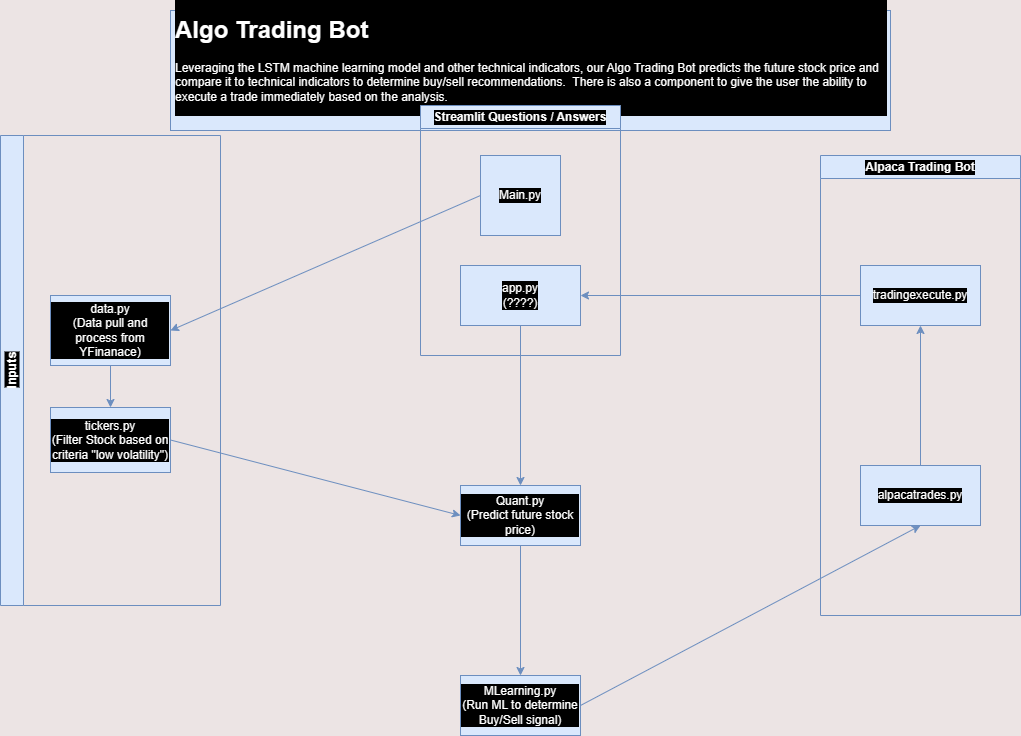

The diagram above was exported from draw.io. Its source (the exported page's mxGraphModel, read from the mxfile embedded in the PNG):
<mxGraphModel dx="369" dy="2427" grid="1" gridSize="10" guides="1" tooltips="1" connect="1" arrows="1" fold="1" page="1" pageScale="1" pageWidth="1100" pageHeight="850" background="#ece4e4" math="0" shadow="0">
  <root>
    <mxCell id="0" />
    <mxCell id="1" parent="0" />
    <mxCell id="ONaQT98v7ESZ-Q4DkYP0-5" value="Quant.py&lt;br&gt;(Predict future stock price)" style="rounded=0;whiteSpace=wrap;html=1;labelBackgroundColor=#000000;strokeColor=#6c8ebf;fillColor=#dae8fc;fontColor=#FFFFFF;" parent="1" vertex="1">
      <mxGeometry x="490" y="-1215" width="120" height="60" as="geometry" />
    </mxCell>
    <mxCell id="ONaQT98v7ESZ-Q4DkYP0-6" value="MLearning.py&lt;br&gt;(Run ML to determine Buy/Sell signal)" style="rounded=0;whiteSpace=wrap;html=1;labelBackgroundColor=#000000;strokeColor=#6c8ebf;fillColor=#dae8fc;fontColor=#FFFFFF;" parent="1" vertex="1">
      <mxGeometry x="490" y="-1025" width="120" height="60" as="geometry" />
    </mxCell>
    <mxCell id="ONaQT98v7ESZ-Q4DkYP0-12" value="&lt;h1&gt;Algo Trading Bot&lt;/h1&gt;&lt;p&gt;Leveraging the LSTM machine learning model and other technical indicators, our Algo Trading Bot predicts the future stock price and compare it to technical indicators to determine buy/sell recommendations.&amp;nbsp; There is also a component to give the user the ability to execute a trade immediately based on the analysis.&lt;/p&gt;" style="text;html=1;strokeColor=#6c8ebf;fillColor=#dae8fc;spacing=5;spacingTop=-20;whiteSpace=wrap;overflow=hidden;rounded=0;labelBackgroundColor=#000000;fontColor=#FFFFFF;" parent="1" vertex="1">
      <mxGeometry x="200" y="-1690" width="720" height="120" as="geometry" />
    </mxCell>
    <mxCell id="ONaQT98v7ESZ-Q4DkYP0-14" value="Inputs" style="swimlane;horizontal=0;html=1;whiteSpace=wrap;labelBackgroundColor=#000000;strokeColor=#6c8ebf;fillColor=#dae8fc;fontColor=#FFFFFF;" parent="1" vertex="1">
      <mxGeometry x="30" y="-1565" width="220" height="470" as="geometry">
        <mxRectangle x="30" y="-1570" width="40" height="70" as="alternateBounds" />
      </mxGeometry>
    </mxCell>
    <mxCell id="ONaQT98v7ESZ-Q4DkYP0-15" value="data.py&lt;br&gt;(Data pull and process from YFinanace)" style="rounded=0;whiteSpace=wrap;html=1;labelBackgroundColor=#000000;strokeColor=#6c8ebf;fillColor=#dae8fc;fontColor=#FFFFFF;" parent="ONaQT98v7ESZ-Q4DkYP0-14" vertex="1">
      <mxGeometry x="50" y="160" width="120" height="70" as="geometry" />
    </mxCell>
    <mxCell id="ONaQT98v7ESZ-Q4DkYP0-7" value="tickers.py&lt;br&gt;(Filter Stock based on criteria &quot;low volatility&quot;)" style="rounded=0;whiteSpace=wrap;html=1;labelBackgroundColor=#000000;strokeColor=#6c8ebf;fillColor=#dae8fc;fontColor=#FFFFFF;" parent="ONaQT98v7ESZ-Q4DkYP0-14" vertex="1">
      <mxGeometry x="50" y="272" width="120" height="65" as="geometry" />
    </mxCell>
    <mxCell id="FKglOQWs5RIrRPNDywXk-4" value="" style="endArrow=classic;html=1;rounded=0;exitX=0.5;exitY=1;exitDx=0;exitDy=0;entryX=0.5;entryY=0;entryDx=0;entryDy=0;fontColor=#FFFFFF;labelBackgroundColor=#000000;strokeColor=#6c8ebf;fillColor=#dae8fc;" edge="1" parent="ONaQT98v7ESZ-Q4DkYP0-14" source="ONaQT98v7ESZ-Q4DkYP0-15" target="ONaQT98v7ESZ-Q4DkYP0-7">
      <mxGeometry width="50" height="50" relative="1" as="geometry">
        <mxPoint x="490" y="310" as="sourcePoint" />
        <mxPoint x="110" y="270" as="targetPoint" />
      </mxGeometry>
    </mxCell>
    <mxCell id="ONaQT98v7ESZ-Q4DkYP0-16" value="Streamlit Questions / Answers" style="swimlane;whiteSpace=wrap;html=1;labelBackgroundColor=#000000;strokeColor=#6c8ebf;fillColor=#dae8fc;fontColor=#FFFFFF;" parent="1" vertex="1">
      <mxGeometry x="450" y="-1595" width="200" height="250" as="geometry" />
    </mxCell>
    <mxCell id="ONaQT98v7ESZ-Q4DkYP0-1" value="Main.py&lt;br&gt;" style="whiteSpace=wrap;html=1;aspect=fixed;labelBackgroundColor=#000000;strokeColor=#6c8ebf;fillColor=#dae8fc;fontColor=#FFFFFF;" parent="ONaQT98v7ESZ-Q4DkYP0-16" vertex="1">
      <mxGeometry x="60" y="50" width="80" height="80" as="geometry" />
    </mxCell>
    <mxCell id="ONaQT98v7ESZ-Q4DkYP0-18" value="app.py&lt;br&gt;(????)" style="rounded=0;whiteSpace=wrap;html=1;labelBackgroundColor=#000000;strokeColor=#6c8ebf;fillColor=#dae8fc;fontColor=#FFFFFF;" parent="ONaQT98v7ESZ-Q4DkYP0-16" vertex="1">
      <mxGeometry x="40" y="160" width="120" height="60" as="geometry" />
    </mxCell>
    <mxCell id="ONaQT98v7ESZ-Q4DkYP0-21" value="Alpaca Trading Bot" style="swimlane;whiteSpace=wrap;html=1;labelBackgroundColor=#000000;strokeColor=#6c8ebf;fillColor=#dae8fc;fontColor=#FFFFFF;" parent="1" vertex="1">
      <mxGeometry x="850" y="-1545" width="200" height="460" as="geometry" />
    </mxCell>
    <mxCell id="FKglOQWs5RIrRPNDywXk-3" value="" style="edgeStyle=orthogonalEdgeStyle;rounded=0;orthogonalLoop=1;jettySize=auto;html=1;fontColor=#FFFFFF;labelBackgroundColor=#000000;strokeColor=#6c8ebf;fillColor=#dae8fc;" edge="1" parent="ONaQT98v7ESZ-Q4DkYP0-21" source="ONaQT98v7ESZ-Q4DkYP0-3" target="ONaQT98v7ESZ-Q4DkYP0-4">
      <mxGeometry relative="1" as="geometry" />
    </mxCell>
    <mxCell id="ONaQT98v7ESZ-Q4DkYP0-3" value="alpacatrades.py" style="rounded=0;whiteSpace=wrap;html=1;labelBackgroundColor=#000000;strokeColor=#6c8ebf;fillColor=#dae8fc;fontColor=#FFFFFF;" parent="ONaQT98v7ESZ-Q4DkYP0-21" vertex="1">
      <mxGeometry x="40" y="310" width="120" height="60" as="geometry" />
    </mxCell>
    <mxCell id="ONaQT98v7ESZ-Q4DkYP0-4" value="tradingexecute.py" style="rounded=0;whiteSpace=wrap;html=1;labelBackgroundColor=#000000;strokeColor=#6c8ebf;fillColor=#dae8fc;fontColor=#FFFFFF;" parent="ONaQT98v7ESZ-Q4DkYP0-21" vertex="1">
      <mxGeometry x="40" y="110" width="120" height="60" as="geometry" />
    </mxCell>
    <mxCell id="FKglOQWs5RIrRPNDywXk-2" value="" style="endArrow=classic;html=1;rounded=0;exitX=0;exitY=0.5;exitDx=0;exitDy=0;entryX=1;entryY=0.5;entryDx=0;entryDy=0;fontColor=#FFFFFF;labelBackgroundColor=#000000;strokeColor=#6c8ebf;fillColor=#dae8fc;" edge="1" parent="1" source="ONaQT98v7ESZ-Q4DkYP0-4" target="ONaQT98v7ESZ-Q4DkYP0-18">
      <mxGeometry width="50" height="50" relative="1" as="geometry">
        <mxPoint x="520" y="-1255" as="sourcePoint" />
        <mxPoint x="570" y="-1305" as="targetPoint" />
      </mxGeometry>
    </mxCell>
    <mxCell id="FKglOQWs5RIrRPNDywXk-5" value="" style="endArrow=classic;html=1;rounded=0;exitX=0;exitY=0.5;exitDx=0;exitDy=0;entryX=1;entryY=0.5;entryDx=0;entryDy=0;fontColor=#FFFFFF;labelBackgroundColor=#000000;strokeColor=#6c8ebf;fillColor=#dae8fc;" edge="1" parent="1" source="ONaQT98v7ESZ-Q4DkYP0-1" target="ONaQT98v7ESZ-Q4DkYP0-15">
      <mxGeometry width="50" height="50" relative="1" as="geometry">
        <mxPoint x="520" y="-1255" as="sourcePoint" />
        <mxPoint x="570" y="-1305" as="targetPoint" />
      </mxGeometry>
    </mxCell>
    <mxCell id="FKglOQWs5RIrRPNDywXk-6" value="" style="endArrow=classic;html=1;rounded=0;exitX=0.5;exitY=1;exitDx=0;exitDy=0;entryX=0.5;entryY=0;entryDx=0;entryDy=0;fontColor=#FFFFFF;labelBackgroundColor=#000000;strokeColor=#6c8ebf;fillColor=#dae8fc;" edge="1" parent="1" source="ONaQT98v7ESZ-Q4DkYP0-18" target="ONaQT98v7ESZ-Q4DkYP0-5">
      <mxGeometry width="50" height="50" relative="1" as="geometry">
        <mxPoint x="520" y="-1255" as="sourcePoint" />
        <mxPoint x="570" y="-1305" as="targetPoint" />
      </mxGeometry>
    </mxCell>
    <mxCell id="FKglOQWs5RIrRPNDywXk-7" value="" style="endArrow=classic;html=1;rounded=0;exitX=0.5;exitY=1;exitDx=0;exitDy=0;entryX=0.5;entryY=0;entryDx=0;entryDy=0;fontColor=#FFFFFF;labelBackgroundColor=#000000;strokeColor=#6c8ebf;fillColor=#dae8fc;" edge="1" parent="1" source="ONaQT98v7ESZ-Q4DkYP0-5" target="ONaQT98v7ESZ-Q4DkYP0-6">
      <mxGeometry width="50" height="50" relative="1" as="geometry">
        <mxPoint x="520" y="-1255" as="sourcePoint" />
        <mxPoint x="570" y="-1305" as="targetPoint" />
      </mxGeometry>
    </mxCell>
    <mxCell id="FKglOQWs5RIrRPNDywXk-8" value="" style="endArrow=classic;html=1;rounded=0;exitX=1;exitY=0.5;exitDx=0;exitDy=0;entryX=0;entryY=0.5;entryDx=0;entryDy=0;fontColor=#FFFFFF;labelBackgroundColor=#000000;strokeColor=#6c8ebf;fillColor=#dae8fc;" edge="1" parent="1" source="ONaQT98v7ESZ-Q4DkYP0-7" target="ONaQT98v7ESZ-Q4DkYP0-5">
      <mxGeometry width="50" height="50" relative="1" as="geometry">
        <mxPoint x="520" y="-1255" as="sourcePoint" />
        <mxPoint x="570" y="-1305" as="targetPoint" />
      </mxGeometry>
    </mxCell>
    <mxCell id="FKglOQWs5RIrRPNDywXk-9" value="" style="endArrow=classic;html=1;rounded=0;exitX=1;exitY=0.5;exitDx=0;exitDy=0;entryX=0.5;entryY=1;entryDx=0;entryDy=0;fontColor=#FFFFFF;labelBackgroundColor=#000000;strokeColor=#6c8ebf;fillColor=#dae8fc;" edge="1" parent="1" source="ONaQT98v7ESZ-Q4DkYP0-6" target="ONaQT98v7ESZ-Q4DkYP0-3">
      <mxGeometry width="50" height="50" relative="1" as="geometry">
        <mxPoint x="520" y="-1255" as="sourcePoint" />
        <mxPoint x="570" y="-1305" as="targetPoint" />
      </mxGeometry>
    </mxCell>
  </root>
</mxGraphModel>